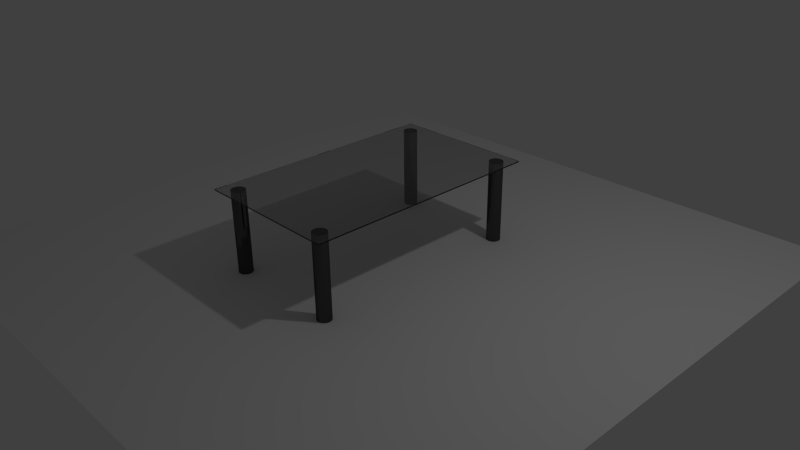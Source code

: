 # Source: SK_Glasstisch.blend  (saved by Blender 2.76.0; exported with 4.5.12 LTS)
import bpy
from mathutils import Matrix  # noqa: F401  (used for matrix-valued properties, if any)

bpy.ops.wm.read_factory_settings(use_empty=True)
scene = bpy.context.scene
scene.name = 'Scene'

# ---- collections
col_collection_1 = bpy.data.collections.new('Collection 1'); scene.collection.children.link(col_collection_1)

# ---- materials (node trees are filled in below, after node groups)
mat_glass = bpy.data.materials.new('Glass')
mat_glass.alpha_threshold = 0.0
mat_glass.roughness = 0.5
mat_glass.line_color = (0.0, 0.0, 0.0, 1.0)
mat_metal = bpy.data.materials.new('Metal')
mat_metal.alpha_threshold = 0.0
mat_metal.roughness = 0.5

# ---- material node trees
mat_glass.use_nodes = True; mat_glass.node_tree.nodes.clear()
_N = mat_glass.node_tree.nodes; _L = mat_glass.node_tree.links
n0 = _N.new('ShaderNodeOutputMaterial'); n0.name = 'Material Output'; n0.location = (300, 300)
n1 = _N.new('ShaderNodeBsdfGlass'); n1.name = 'Glass BSDF'; n1.location = (10, 300)
n1.distribution = 'BECKMANN'
n1.inputs[0].default_value = (0.8, 0.8, 0.8, 1.0)
n1.inputs[2].default_value = 1.45
_L.new(n1.outputs[0], n0.inputs[0])
n0.is_active_output = True
mat_metal.use_nodes = True; mat_metal.node_tree.nodes.clear()
_N = mat_metal.node_tree.nodes; _L = mat_metal.node_tree.links
n0 = _N.new('ShaderNodeOutputMaterial'); n0.name = 'Material Output'; n0.location = (300, 300)
n1 = _N.new('ShaderNodeBsdfAnisotropic'); n1.name = 'Glossy BSDF'; n1.location = (10, 300)
n1.distribution = 'GGX'
n1.inputs[0].default_value = (0.09084, 0.09084, 0.09084, 1.0)
n1.inputs[1].default_value = 0.0
_L.new(n1.outputs[0], n0.inputs[0])
n0.is_active_output = True

# ---- world
world_world = bpy.data.worlds.new('World'); scene.world = world_world
world_world.color = (0.05088, 0.05088, 0.05088)
world_world.use_sun_shadow = False
world_world.sun_shadow_jitter_overblur = 0.0
world_world.cycles.sampling_method = 'MANUAL'
world_world.cycles.sample_map_resolution = 256

# ---- cameras
cam_camera = bpy.data.cameras.new('Camera')
cam_camera.clip_end = 100.0
cam_camera.lens = 35.0
cam_camera.sensor_width = 32.0
cam_camera.sensor_height = 18.0
cam_camera.ortho_scale = 7.314
cam_camera.dof.focus_distance = 0.0

# ---- lights
light_lamp = bpy.data.lights.new('Lamp', 'POINT')
light_lamp.transmission_factor = 0.0
light_lamp.cutoff_distance = 30.0
light_lamp.energy = 100.0
light_lamp.shadow_buffer_clip_start = 1.001
light_lamp.shadow_soft_size = 0.1
light_lamp.shadow_maximum_resolution = 0.006
light_lamp.use_absolute_resolution = True
light_lamp.cycles.use_multiple_importance_sampling = False

# ---- meshes
me_plane = bpy.data.meshes.new('Plane')
me_plane.from_pydata([(-1.0, -1.0, 0.0), (1.0, -1.0, 0.0), (-1.0, 1.0, 0.0), (1.0, 1.0, 0.0)], [], [(0, 1, 3, 2)])
me_plane.use_remesh_preserve_volume = False
me_plane.use_remesh_preserve_attributes = False
me_plane.use_mirror_vertex_groups = False
me_plane.update()
me_cube = bpy.data.meshes.new('Cube')
me_cube.from_pydata([(1.0, 1.0, 0.0), (1.0, -1.0, 0.0), (-1.0, -1.0, 0.0), (-1.0, 1.0, 0.0), (1.0, 1.0, 2.0), (1.0, -1.0, 2.0), (-1.0, -1.0, 2.0), (-1.0, 1.0, 2.0), (0.7928, 0.9328, -131.3), (0.7928, 0.9328, 1.087), (0.8112, 0.9317, -131.3), (0.8112, 0.9317, 1.087), (0.8288, 0.9284, -131.3), (0.8288, 0.9284, 1.087), (0.845, 0.9231, -131.3), (0.845, 0.9231, 1.087), (0.8593, 0.9159, -131.3), (0.8593, 0.9159, 1.087), (0.871, 0.9072, -131.3), (0.871, 0.9072, 1.087), (0.8797, 0.8973, -131.3), (0.8797, 0.8973, 1.087), (0.885, 0.8865, -131.3), (0.885, 0.8865, 1.087), (0.8868, 0.8753, -131.3), (0.8868, 0.8753, 1.087), (0.885, 0.8641, -131.3), (0.885, 0.8641, 1.087), (0.8797, 0.8533, -131.3), (0.8797, 0.8533, 1.087), (0.871, 0.8433, -131.3), (0.871, 0.8433, 1.087), (0.8593, 0.8346, -131.3), (0.8593, 0.8346, 1.087), (0.845, 0.8275, -131.3), (0.845, 0.8275, 1.087), (0.8288, 0.8222, -131.3), (0.8288, 0.8222, 1.087), (0.8112, 0.8189, -131.3), (0.8112, 0.8189, 1.087), (0.7928, 0.8178, -131.3), (0.7928, 0.8178, 1.087), (0.7745, 0.8189, -131.3), (0.7745, 0.8189, 1.087), (0.7568, 0.8222, -131.3), (0.7568, 0.8222, 1.087), (0.7406, 0.8275, -131.3), (0.7406, 0.8275, 1.087), (0.7263, 0.8346, -131.3), (0.7263, 0.8346, 1.087), (0.7146, 0.8433, -131.3), (0.7146, 0.8433, 1.087), (0.7059, 0.8533, -131.3), (0.7059, 0.8533, 1.087), (0.7006, 0.8641, -131.3), (0.7006, 0.8641, 1.087), (0.6988, 0.8753, -131.3), (0.6988, 0.8753, 1.087), (0.7006, 0.8865, -131.3), (0.7006, 0.8865, 1.087), (0.7059, 0.8973, -131.3), (0.7059, 0.8973, 1.087), (0.7146, 0.9072, -131.3), (0.7146, 0.9072, 1.087), (0.7263, 0.9159, -131.3), (0.7263, 0.9159, 1.087), (0.7406, 0.9231, -131.3), (0.7406, 0.9231, 1.087), (0.7568, 0.9284, -131.3), (0.7568, 0.9284, 1.087), (0.7745, 0.9317, -131.3), (0.7745, 0.9317, 1.087), (-0.7907, 0.9328, -131.3), (-0.7907, 0.9328, 1.087), (-0.7724, 0.9317, -131.3), (-0.7724, 0.9317, 1.087), (-0.7547, 0.9284, -131.3), (-0.7547, 0.9284, 1.087), (-0.7385, 0.9231, -131.3), (-0.7385, 0.9231, 1.087), (-0.7242, 0.9159, -131.3), (-0.7242, 0.9159, 1.087), (-0.7125, 0.9072, -131.3), (-0.7125, 0.9072, 1.087), (-0.7038, 0.8973, -131.3), (-0.7038, 0.8973, 1.087), (-0.6985, 0.8865, -131.3), (-0.6985, 0.8865, 1.087), (-0.6967, 0.8753, -131.3), (-0.6967, 0.8753, 1.087), (-0.6985, 0.8641, -131.3), (-0.6985, 0.8641, 1.087), (-0.7038, 0.8533, -131.3), (-0.7038, 0.8533, 1.087), (-0.7125, 0.8433, -131.3), (-0.7125, 0.8433, 1.087), (-0.7242, 0.8346, -131.3), (-0.7242, 0.8346, 1.087), (-0.7385, 0.8275, -131.3), (-0.7385, 0.8275, 1.087), (-0.7547, 0.8222, -131.3), (-0.7547, 0.8222, 1.087), (-0.7724, 0.8189, -131.3), (-0.7724, 0.8189, 1.087), (-0.7907, 0.8178, -131.3), (-0.7907, 0.8178, 1.087), (-0.809, 0.8189, -131.3), (-0.809, 0.8189, 1.087), (-0.8267, 0.8222, -131.3), (-0.8267, 0.8222, 1.087), (-0.8429, 0.8275, -131.3), (-0.8429, 0.8275, 1.087), (-0.8572, 0.8346, -131.3), (-0.8572, 0.8346, 1.087), (-0.8689, 0.8433, -131.3), (-0.8689, 0.8433, 1.087), (-0.8776, 0.8533, -131.3), (-0.8776, 0.8533, 1.087), (-0.8829, 0.8641, -131.3), (-0.8829, 0.8641, 1.087), (-0.8847, 0.8753, -131.3), (-0.8847, 0.8753, 1.087), (-0.8829, 0.8865, -131.3), (-0.8829, 0.8865, 1.087), (-0.8776, 0.8973, -131.3), (-0.8776, 0.8973, 1.087), (-0.8689, 0.9072, -131.3), (-0.8689, 0.9072, 1.087), (-0.8572, 0.9159, -131.3), (-0.8572, 0.9159, 1.087), (-0.8429, 0.9231, -131.3), (-0.8429, 0.9231, 1.087), (-0.8267, 0.9284, -131.3), (-0.8267, 0.9284, 1.087), (-0.809, 0.9317, -131.3), (-0.809, 0.9317, 1.087), (-0.7907, -0.8216, -131.3), (-0.7907, -0.8216, 1.087), (-0.7724, -0.8227, -131.3), (-0.7724, -0.8227, 1.087), (-0.7547, -0.826, -131.3), (-0.7547, -0.826, 1.087), (-0.7385, -0.8313, -131.3), (-0.7385, -0.8313, 1.087), (-0.7242, -0.8385, -131.3), (-0.7242, -0.8385, 1.087), (-0.7125, -0.8472, -131.3), (-0.7125, -0.8472, 1.087), (-0.7038, -0.8571, -131.3), (-0.7038, -0.8571, 1.087), (-0.6985, -0.8679, -131.3), (-0.6985, -0.8679, 1.087), (-0.6967, -0.8791, -131.3), (-0.6967, -0.8791, 1.087), (-0.6985, -0.8903, -131.3), (-0.6985, -0.8903, 1.087), (-0.7038, -0.9011, -131.3), (-0.7038, -0.9011, 1.087), (-0.7125, -0.911, -131.3), (-0.7125, -0.911, 1.087), (-0.7242, -0.9197, -131.3), (-0.7242, -0.9197, 1.087), (-0.7385, -0.9269, -131.3), (-0.7385, -0.9269, 1.087), (-0.7547, -0.9322, -131.3), (-0.7547, -0.9322, 1.087), (-0.7724, -0.9355, -131.3), (-0.7724, -0.9355, 1.087), (-0.7907, -0.9366, -131.3), (-0.7907, -0.9366, 1.087), (-0.809, -0.9355, -131.3), (-0.809, -0.9355, 1.087), (-0.8267, -0.9322, -131.3), (-0.8267, -0.9322, 1.087), (-0.8429, -0.9269, -131.3), (-0.8429, -0.9269, 1.087), (-0.8572, -0.9197, -131.3), (-0.8572, -0.9197, 1.087), (-0.8689, -0.911, -131.3), (-0.8689, -0.911, 1.087), (-0.8776, -0.9011, -131.3), (-0.8776, -0.9011, 1.087), (-0.8829, -0.8903, -131.3), (-0.8829, -0.8903, 1.087), (-0.8847, -0.8791, -131.3), (-0.8847, -0.8791, 1.087), (-0.8829, -0.8679, -131.3), (-0.8829, -0.8679, 1.087), (-0.8776, -0.8571, -131.3), (-0.8776, -0.8571, 1.087), (-0.8689, -0.8472, -131.3), (-0.8689, -0.8472, 1.087), (-0.8572, -0.8385, -131.3), (-0.8572, -0.8385, 1.087), (-0.8429, -0.8313, -131.3), (-0.8429, -0.8313, 1.087), (-0.8267, -0.826, -131.3), (-0.8267, -0.826, 1.087), (-0.809, -0.8227, -131.3), (-0.809, -0.8227, 1.087), (0.7695, -0.8216, -131.3), (0.7695, -0.8216, 1.087), (0.7879, -0.8227, -131.3), (0.7879, -0.8227, 1.087), (0.8055, -0.826, -131.3), (0.8055, -0.826, 1.087), (0.8218, -0.8313, -131.3), (0.8218, -0.8313, 1.087), (0.836, -0.8385, -131.3), (0.836, -0.8385, 1.087), (0.8477, -0.8472, -131.3), (0.8477, -0.8472, 1.087), (0.8564, -0.8571, -131.3), (0.8564, -0.8571, 1.087), (0.8617, -0.8679, -131.3), (0.8617, -0.8679, 1.087), (0.8636, -0.8791, -131.3), (0.8636, -0.8791, 1.087), (0.8617, -0.8903, -131.3), (0.8617, -0.8903, 1.087), (0.8564, -0.9011, -131.3), (0.8564, -0.9011, 1.087), (0.8477, -0.911, -131.3), (0.8477, -0.911, 1.087), (0.836, -0.9197, -131.3), (0.836, -0.9197, 1.087), (0.8218, -0.9269, -131.3), (0.8218, -0.9269, 1.087), (0.8055, -0.9322, -131.3), (0.8055, -0.9322, 1.087), (0.7879, -0.9355, -131.3), (0.7879, -0.9355, 1.087), (0.7695, -0.9366, -131.3), (0.7695, -0.9366, 1.087), (0.7512, -0.9355, -131.3), (0.7512, -0.9355, 1.087), (0.7335, -0.9322, -131.3), (0.7335, -0.9322, 1.087), (0.7173, -0.9269, -131.3), (0.7173, -0.9269, 1.087), (0.703, -0.9197, -131.3), (0.703, -0.9197, 1.087), (0.6913, -0.911, -131.3), (0.6913, -0.911, 1.087), (0.6826, -0.9011, -131.3), (0.6826, -0.9011, 1.087), (0.6773, -0.8903, -131.3), (0.6773, -0.8903, 1.087), (0.6755, -0.8791, -131.3), (0.6755, -0.8791, 1.087), (0.6773, -0.8679, -131.3), (0.6773, -0.8679, 1.087), (0.6826, -0.8571, -131.3), (0.6826, -0.8571, 1.087), (0.6913, -0.8472, -131.3), (0.6913, -0.8472, 1.087), (0.703, -0.8385, -131.3), (0.703, -0.8385, 1.087), (0.7173, -0.8313, -131.3), (0.7173, -0.8313, 1.087), (0.7335, -0.826, -131.3), (0.7335, -0.826, 1.087), (0.7512, -0.8227, -131.3), (0.7512, -0.8227, 1.087)], [], [(0, 1, 2, 3), (4, 7, 6, 5), (0, 4, 5, 1), (1, 5, 6, 2), (2, 6, 7, 3), (4, 0, 3, 7), (8, 9, 11, 10), (10, 11, 13, 12), (12, 13, 15, 14), (14, 15, 17, 16), (16, 17, 19, 18), (18, 19, 21, 20), (20, 21, 23, 22), (22, 23, 25, 24), (24, 25, 27, 26), (26, 27, 29, 28), (28, 29, 31, 30), (30, 31, 33, 32), (32, 33, 35, 34), (34, 35, 37, 36), (36, 37, 39, 38), (38, 39, 41, 40), (40, 41, 43, 42), (42, 43, 45, 44), (44, 45, 47, 46), (46, 47, 49, 48), (48, 49, 51, 50), (50, 51, 53, 52), (52, 53, 55, 54), (54, 55, 57, 56), (56, 57, 59, 58), (58, 59, 61, 60), (60, 61, 63, 62), (62, 63, 65, 64), (64, 65, 67, 66), (66, 67, 69, 68), (11, 9, 71, 69, 67, 65, 63, 61, 59, 57, 55, 53, 51, 49, 47, 45, 43, 41, 39, 37, 35, 33, 31, 29, 27, 25, 23, 21, 19, 17, 15, 13), (70, 71, 9, 8), (68, 69, 71, 70), (8, 10, 12, 14, 16, 18, 20, 22, 24, 26, 28, 30, 32, 34, 36, 38, 40, 42, 44, 46, 48, 50, 52, 54, 56, 58, 60, 62, 64, 66, 68, 70), (72, 73, 75, 74), (74, 75, 77, 76), (76, 77, 79, 78), (78, 79, 81, 80), (80, 81, 83, 82), (82, 83, 85, 84), (84, 85, 87, 86), (86, 87, 89, 88), (88, 89, 91, 90), (90, 91, 93, 92), (92, 93, 95, 94), (94, 95, 97, 96), (96, 97, 99, 98), (98, 99, 101, 100), (100, 101, 103, 102), (102, 103, 105, 104), (104, 105, 107, 106), (106, 107, 109, 108), (108, 109, 111, 110), (110, 111, 113, 112), (112, 113, 115, 114), (114, 115, 117, 116), (116, 117, 119, 118), (118, 119, 121, 120), (120, 121, 123, 122), (122, 123, 125, 124), (124, 125, 127, 126), (126, 127, 129, 128), (128, 129, 131, 130), (130, 131, 133, 132), (75, 73, 135, 133, 131, 129, 127, 125, 123, 121, 119, 117, 115, 113, 111, 109, 107, 105, 103, 101, 99, 97, 95, 93, 91, 89, 87, 85, 83, 81, 79, 77), (134, 135, 73, 72), (132, 133, 135, 134), (72, 74, 76, 78, 80, 82, 84, 86, 88, 90, 92, 94, 96, 98, 100, 102, 104, 106, 108, 110, 112, 114, 116, 118, 120, 122, 124, 126, 128, 130, 132, 134), (136, 137, 139, 138), (138, 139, 141, 140), (140, 141, 143, 142), (142, 143, 145, 144), (144, 145, 147, 146), (146, 147, 149, 148), (148, 149, 151, 150), (150, 151, 153, 152), (152, 153, 155, 154), (154, 155, 157, 156), (156, 157, 159, 158), (158, 159, 161, 160), (160, 161, 163, 162), (162, 163, 165, 164), (164, 165, 167, 166), (166, 167, 169, 168), (168, 169, 171, 170), (170, 171, 173, 172), (172, 173, 175, 174), (174, 175, 177, 176), (176, 177, 179, 178), (178, 179, 181, 180), (180, 181, 183, 182), (182, 183, 185, 184), (184, 185, 187, 186), (186, 187, 189, 188), (188, 189, 191, 190), (190, 191, 193, 192), (192, 193, 195, 194), (194, 195, 197, 196), (139, 137, 199, 197, 195, 193, 191, 189, 187, 185, 183, 181, 179, 177, 175, 173, 171, 169, 167, 165, 163, 161, 159, 157, 155, 153, 151, 149, 147, 145, 143, 141), (198, 199, 137, 136), (196, 197, 199, 198), (136, 138, 140, 142, 144, 146, 148, 150, 152, 154, 156, 158, 160, 162, 164, 166, 168, 170, 172, 174, 176, 178, 180, 182, 184, 186, 188, 190, 192, 194, 196, 198), (200, 201, 203, 202), (202, 203, 205, 204), (204, 205, 207, 206), (206, 207, 209, 208), (208, 209, 211, 210), (210, 211, 213, 212), (212, 213, 215, 214), (214, 215, 217, 216), (216, 217, 219, 218), (218, 219, 221, 220), (220, 221, 223, 222), (222, 223, 225, 224), (224, 225, 227, 226), (226, 227, 229, 228), (228, 229, 231, 230), (230, 231, 233, 232), (232, 233, 235, 234), (234, 235, 237, 236), (236, 237, 239, 238), (238, 239, 241, 240), (240, 241, 243, 242), (242, 243, 245, 244), (244, 245, 247, 246), (246, 247, 249, 248), (248, 249, 251, 250), (250, 251, 253, 252), (252, 253, 255, 254), (254, 255, 257, 256), (256, 257, 259, 258), (258, 259, 261, 260), (203, 201, 263, 261, 259, 257, 255, 253, 251, 249, 247, 245, 243, 241, 239, 237, 235, 233, 231, 229, 227, 225, 223, 221, 219, 217, 215, 213, 211, 209, 207, 205), (262, 263, 201, 200), (260, 261, 263, 262), (200, 202, 204, 206, 208, 210, 212, 214, 216, 218, 220, 222, 224, 226, 228, 230, 232, 234, 236, 238, 240, 242, 244, 246, 248, 250, 252, 254, 256, 258, 260, 262)])
me_cube.polygons.foreach_set('material_index', [0, 0, 0, 0, 0, 0, 1, 1, 1, 1, 1, 1, 1, 1, 1, 1, 1, 1, 1, 1, 1, 1, 1, 1, 1, 1, 1, 1, 1, 1, 1, 1, 1, 1, 1, 1, 1, 1, 1, 1, 1, 1, 1, 1, 1, 1, 1, 1, 1, 1, 1, 1, 1, 1, 1, 1, 1, 1, 1, 1, 1, 1, 1, 1, 1, 1, 1, 1, 1, 1, 1, 1, 1, 1, 1, 1, 1, 1, 1, 1, 1, 1, 1, 1, 1, 1, 1, 1, 1, 1, 1, 1, 1, 1, 1, 1, 1, 1, 1, 1, 1, 1, 1, 1, 1, 1, 1, 1, 1, 1, 1, 1, 1, 1, 1, 1, 1, 1, 1, 1, 1, 1, 1, 1, 1, 1, 1, 1, 1, 1, 1, 1, 1, 1, 1, 1, 1, 1, 1, 1, 1, 1])
me_cube.materials.append(mat_glass)
me_cube.materials.append(mat_metal)
me_cube.use_remesh_preserve_volume = False
me_cube.use_remesh_preserve_attributes = False
me_cube.use_mirror_vertex_groups = False
me_cube.update()

# ---- objects
ob_plane = bpy.data.objects.new('Plane', me_plane)
ob_cube = bpy.data.objects.new('Cube', me_cube)
ob_lamp = bpy.data.objects.new('Lamp', light_lamp)
ob_camera = bpy.data.objects.new('Camera', cam_camera)

# ---- transforms, parenting, visibility, modifiers, constraints
ob_plane.location = (0.0, 0.0, 0.0)
ob_plane.scale = (4.098, 4.098, 4.098)
ob_plane.lineart.crease_threshold = 0.0
ob_cube.location = (0.0, 0.0, 1.093)
ob_cube.scale = (0.9909, 1.621, 0.008453)
ob_cube.lock_rotations_4d = False
ob_cube.empty_display_type = 'ARROWS'
ob_cube.lineart.crease_threshold = 0.0
_vg = ob_cube.vertex_groups.new(name='GlassPlatte')
_vg = ob_cube.vertex_groups.new(name='Tischbeine')
ob_lamp.location = (4.076, 1.005, 5.904)
ob_lamp.rotation_euler = (0.6503, 0.05522, 1.866)
ob_lamp.lock_rotations_4d = False
ob_lamp.empty_display_type = 'ARROWS'
ob_lamp.color = (0.0, 0.0, 0.0, 0.0)
ob_lamp.lineart.crease_threshold = 0.0
ob_camera.location = (7.481, -6.508, 5.344)
ob_camera.rotation_euler = (1.109, 0.01082, 0.8149)
ob_camera.lock_rotations_4d = False
ob_camera.empty_display_type = 'ARROWS'
ob_camera.color = (0.0, 0.0, 0.0, 0.0)
ob_camera.display_type = 'WIRE'
ob_camera.lineart.crease_threshold = 0.0

# ---- collection membership
col_collection_1.objects.link(ob_plane)
col_collection_1.objects.link(ob_cube)
col_collection_1.objects.link(ob_lamp)
col_collection_1.objects.link(ob_camera)

# ---- scene / render settings (as saved in the file)
scene.camera = ob_camera
scene.frame_start = 1; scene.frame_end = 250; scene.frame_set(1)
scene.render.engine = 'CYCLES'
scene.render.dither_intensity = 0.0
scene.cycles.use_denoising = False
scene.cycles.samples = 250
scene.cycles.sampling_pattern = 'TABULATED_SOBOL'
scene.cycles.light_sampling_threshold = 0.0
scene.cycles.use_adaptive_sampling = False
scene.cycles.use_light_tree = False
scene.cycles.blur_glossy = 0.0
scene.cycles.pixel_filter_type = 'GAUSSIAN'
scene.cycles.sample_clamp_indirect = 0.0
scene.view_settings.view_transform = 'Standard'
bpy.context.view_layer.update()
